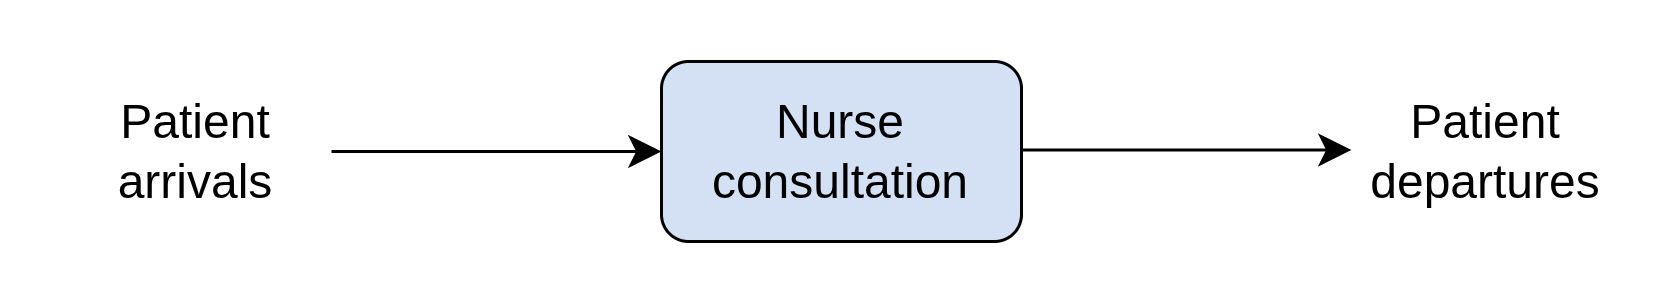

The diagram above was exported from draw.io. Its source (the exported page's mxGraphModel, read from the mxfile embedded in the PNG):
<mxGraphModel dx="1486" dy="904" grid="1" gridSize="10" guides="1" tooltips="1" connect="1" arrows="1" fold="1" page="1" pageScale="1" pageWidth="827" pageHeight="1169" math="0" shadow="0">
  <root>
    <mxCell id="0" />
    <mxCell id="1" parent="0" />
    <mxCell id="0FZNV0cakMRC8oeS6NRV-7" parent="1" style="rounded=0;whiteSpace=wrap;html=1;strokeColor=none;" value="" vertex="1">
      <mxGeometry height="100" width="560" as="geometry" />
    </mxCell>
    <mxCell id="0FZNV0cakMRC8oeS6NRV-1" parent="1" style="rounded=1;whiteSpace=wrap;html=1;roundedPerimeter=1;fontSize=16;fillColor=#D4E1F5;" value="Nurse consultation" vertex="1">
      <mxGeometry height="60" width="120" x="220" y="20" as="geometry" />
    </mxCell>
    <mxCell id="0FZNV0cakMRC8oeS6NRV-3" edge="1" parent="1" style="edgeStyle=none;curved=1;rounded=0;curveGeometry=1;orthogonalLoop=1;jettySize=auto;html=1;exitX=1;exitY=0.5;exitDx=0;exitDy=0;entryX=0;entryY=0.5;entryDx=0;entryDy=0;fontSize=12;defaultLabelBackgroundColor=page;startSize=8;endSize=8;" target="0FZNV0cakMRC8oeS6NRV-1">
      <mxGeometry relative="1" as="geometry">
        <mxPoint x="110" y="50" as="sourcePoint" />
      </mxGeometry>
    </mxCell>
    <mxCell id="0FZNV0cakMRC8oeS6NRV-4" edge="1" parent="1" style="edgeStyle=none;curved=1;rounded=0;curveGeometry=1;orthogonalLoop=1;jettySize=auto;html=1;exitX=1;exitY=0.5;exitDx=0;exitDy=0;entryX=0;entryY=0.5;entryDx=0;entryDy=0;fontSize=12;defaultLabelBackgroundColor=page;startSize=8;endSize=8;">
      <mxGeometry relative="1" as="geometry">
        <mxPoint x="340" y="49.5" as="sourcePoint" />
        <mxPoint x="450" y="49.5" as="targetPoint" />
      </mxGeometry>
    </mxCell>
    <mxCell id="0FZNV0cakMRC8oeS6NRV-5" parent="1" style="text;html=1;whiteSpace=wrap;strokeColor=none;fillColor=none;align=center;verticalAlign=middle;rounded=0;fontSize=16;" value="Patient departures" vertex="1">
      <mxGeometry height="45" width="90" x="450" y="27.5" as="geometry" />
    </mxCell>
    <mxCell id="0FZNV0cakMRC8oeS6NRV-6" parent="1" style="text;html=1;whiteSpace=wrap;strokeColor=none;fillColor=none;align=center;verticalAlign=middle;rounded=0;fontSize=16;" value="Patient arrivals" vertex="1">
      <mxGeometry height="45" width="90" x="20" y="27.5" as="geometry" />
    </mxCell>
  </root>
</mxGraphModel>